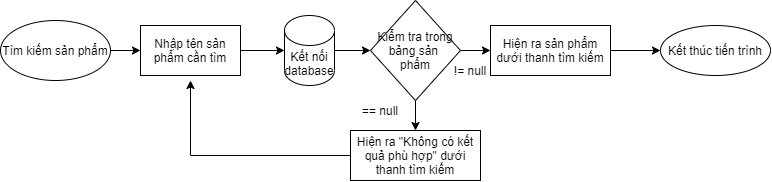

The diagram above was exported from draw.io. Its source (the exported page's mxGraphModel, read from the mxfile embedded in the PNG):
<mxGraphModel dx="723" dy="343" grid="1" gridSize="10" guides="1" tooltips="1" connect="1" arrows="1" fold="1" page="1" pageScale="1" pageWidth="827" pageHeight="1169" math="0" shadow="0">
  <root>
    <mxCell id="WIyWlLk6GJQsqaUBKTNV-0" />
    <mxCell id="WIyWlLk6GJQsqaUBKTNV-1" parent="WIyWlLk6GJQsqaUBKTNV-0" />
    <mxCell id="IifPBGOlaO4Bfp0HyJTo-0" style="edgeStyle=orthogonalEdgeStyle;rounded=0;orthogonalLoop=1;jettySize=auto;html=1;entryX=0;entryY=0.5;entryDx=0;entryDy=0;" edge="1" parent="WIyWlLk6GJQsqaUBKTNV-1" source="IifPBGOlaO4Bfp0HyJTo-1" target="IifPBGOlaO4Bfp0HyJTo-3">
      <mxGeometry relative="1" as="geometry" />
    </mxCell>
    <mxCell id="IifPBGOlaO4Bfp0HyJTo-1" value="Tìm kiếm sản phẩm" style="ellipse;whiteSpace=wrap;html=1;" vertex="1" parent="WIyWlLk6GJQsqaUBKTNV-1">
      <mxGeometry x="80" y="200" width="110" height="60" as="geometry" />
    </mxCell>
    <mxCell id="IifPBGOlaO4Bfp0HyJTo-2" style="edgeStyle=orthogonalEdgeStyle;rounded=0;orthogonalLoop=1;jettySize=auto;html=1;" edge="1" parent="WIyWlLk6GJQsqaUBKTNV-1" source="IifPBGOlaO4Bfp0HyJTo-3" target="IifPBGOlaO4Bfp0HyJTo-8">
      <mxGeometry relative="1" as="geometry" />
    </mxCell>
    <mxCell id="IifPBGOlaO4Bfp0HyJTo-3" value="Nhập tên sản phẩm cần tìm" style="rounded=0;whiteSpace=wrap;html=1;" vertex="1" parent="WIyWlLk6GJQsqaUBKTNV-1">
      <mxGeometry x="220" y="205" width="100" height="50" as="geometry" />
    </mxCell>
    <mxCell id="IifPBGOlaO4Bfp0HyJTo-4" style="edgeStyle=orthogonalEdgeStyle;rounded=0;orthogonalLoop=1;jettySize=auto;html=1;entryX=0.5;entryY=0;entryDx=0;entryDy=0;" edge="1" parent="WIyWlLk6GJQsqaUBKTNV-1" source="IifPBGOlaO4Bfp0HyJTo-6" target="IifPBGOlaO4Bfp0HyJTo-10">
      <mxGeometry relative="1" as="geometry">
        <mxPoint x="495" y="300" as="targetPoint" />
      </mxGeometry>
    </mxCell>
    <mxCell id="IifPBGOlaO4Bfp0HyJTo-18" style="edgeStyle=orthogonalEdgeStyle;rounded=0;orthogonalLoop=1;jettySize=auto;html=1;entryX=0;entryY=0.5;entryDx=0;entryDy=0;" edge="1" parent="WIyWlLk6GJQsqaUBKTNV-1" source="IifPBGOlaO4Bfp0HyJTo-6" target="IifPBGOlaO4Bfp0HyJTo-17">
      <mxGeometry relative="1" as="geometry" />
    </mxCell>
    <mxCell id="IifPBGOlaO4Bfp0HyJTo-6" value="Kiểm tra trong bảng sản &lt;br&gt;phẩm" style="rhombus;whiteSpace=wrap;html=1;" vertex="1" parent="WIyWlLk6GJQsqaUBKTNV-1">
      <mxGeometry x="450" y="180" width="90" height="100" as="geometry" />
    </mxCell>
    <mxCell id="IifPBGOlaO4Bfp0HyJTo-7" style="edgeStyle=orthogonalEdgeStyle;rounded=0;orthogonalLoop=1;jettySize=auto;html=1;entryX=0;entryY=0.5;entryDx=0;entryDy=0;" edge="1" parent="WIyWlLk6GJQsqaUBKTNV-1" source="IifPBGOlaO4Bfp0HyJTo-8" target="IifPBGOlaO4Bfp0HyJTo-6">
      <mxGeometry relative="1" as="geometry" />
    </mxCell>
    <mxCell id="IifPBGOlaO4Bfp0HyJTo-8" value="Kết nối database" style="shape=cylinder3;whiteSpace=wrap;html=1;boundedLbl=1;backgroundOutline=1;size=15;" vertex="1" parent="WIyWlLk6GJQsqaUBKTNV-1">
      <mxGeometry x="364" y="195" width="50" height="70" as="geometry" />
    </mxCell>
    <mxCell id="IifPBGOlaO4Bfp0HyJTo-9" style="edgeStyle=orthogonalEdgeStyle;rounded=0;orthogonalLoop=1;jettySize=auto;html=1;" edge="1" parent="WIyWlLk6GJQsqaUBKTNV-1" source="IifPBGOlaO4Bfp0HyJTo-10">
      <mxGeometry relative="1" as="geometry">
        <mxPoint x="270" y="260" as="targetPoint" />
      </mxGeometry>
    </mxCell>
    <mxCell id="IifPBGOlaO4Bfp0HyJTo-10" value="Hiện ra &quot;Không có kết quả phù hợp&quot; dưới thanh tìm kiếm" style="rounded=0;whiteSpace=wrap;html=1;" vertex="1" parent="WIyWlLk6GJQsqaUBKTNV-1">
      <mxGeometry x="430" y="310" width="130" height="50" as="geometry" />
    </mxCell>
    <mxCell id="IifPBGOlaO4Bfp0HyJTo-11" value="Kết thúc tiến trình" style="ellipse;whiteSpace=wrap;html=1;" vertex="1" parent="WIyWlLk6GJQsqaUBKTNV-1">
      <mxGeometry x="740" y="205" width="110" height="50" as="geometry" />
    </mxCell>
    <mxCell id="IifPBGOlaO4Bfp0HyJTo-12" value="!= null" style="text;html=1;strokeColor=none;fillColor=none;align=center;verticalAlign=middle;whiteSpace=wrap;rounded=0;" vertex="1" parent="WIyWlLk6GJQsqaUBKTNV-1">
      <mxGeometry x="520" y="240" width="60" height="20" as="geometry" />
    </mxCell>
    <mxCell id="IifPBGOlaO4Bfp0HyJTo-13" value="== null" style="text;html=1;strokeColor=none;fillColor=none;align=center;verticalAlign=middle;whiteSpace=wrap;rounded=0;" vertex="1" parent="WIyWlLk6GJQsqaUBKTNV-1">
      <mxGeometry x="420" y="280" width="80" height="20" as="geometry" />
    </mxCell>
    <mxCell id="IifPBGOlaO4Bfp0HyJTo-16" style="edgeStyle=orthogonalEdgeStyle;rounded=0;orthogonalLoop=1;jettySize=auto;html=1;entryX=0;entryY=0.5;entryDx=0;entryDy=0;" edge="1" parent="WIyWlLk6GJQsqaUBKTNV-1" source="IifPBGOlaO4Bfp0HyJTo-17" target="IifPBGOlaO4Bfp0HyJTo-11">
      <mxGeometry relative="1" as="geometry" />
    </mxCell>
    <mxCell id="IifPBGOlaO4Bfp0HyJTo-17" value="Hiện ra sản phẩm dưới thanh tìm kiếm" style="rounded=0;whiteSpace=wrap;html=1;" vertex="1" parent="WIyWlLk6GJQsqaUBKTNV-1">
      <mxGeometry x="570" y="205" width="120" height="50" as="geometry" />
    </mxCell>
  </root>
</mxGraphModel>